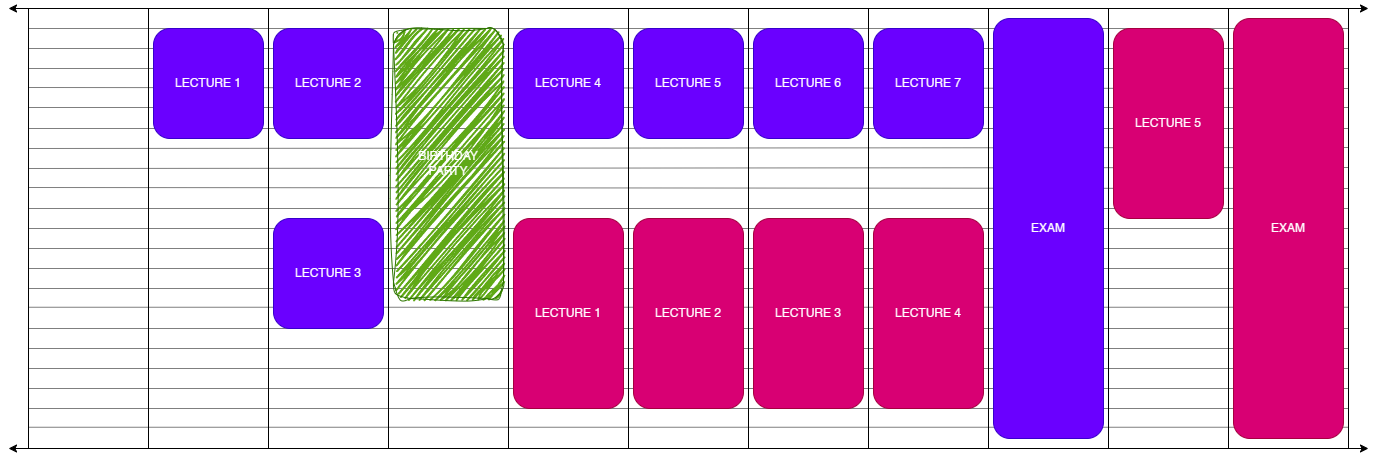

The diagram above was exported from draw.io. Its source (the exported page's mxGraphModel, read from the mxfile embedded in the PNG):
<mxGraphModel dx="1426" dy="831" grid="1" gridSize="10" guides="1" tooltips="1" connect="1" arrows="1" fold="1" page="1" pageScale="1" pageWidth="1400" pageHeight="520" math="0" shadow="0">
  <root>
    <mxCell id="0" />
    <mxCell id="1" parent="0" />
    <mxCell id="eg-3UFk_rfpXAobY3kr5-1" value="" style="endArrow=none;html=1;rounded=0;exitX=0;exitY=0.75;exitDx=0;exitDy=0;entryX=1;entryY=0.75;entryDx=0;entryDy=0;opacity=50;" edge="1" parent="1">
      <mxGeometry width="50" height="50" relative="1" as="geometry">
        <mxPoint x="40" y="458.75" as="sourcePoint" />
        <mxPoint x="1360" y="458.75" as="targetPoint" />
      </mxGeometry>
    </mxCell>
    <mxCell id="eg-3UFk_rfpXAobY3kr5-2" value="" style="endArrow=none;html=1;rounded=0;exitX=0;exitY=0.75;exitDx=0;exitDy=0;entryX=1;entryY=0.75;entryDx=0;entryDy=0;opacity=50;" edge="1" parent="1">
      <mxGeometry width="50" height="50" relative="1" as="geometry">
        <mxPoint x="40" y="440" as="sourcePoint" />
        <mxPoint x="1360" y="440" as="targetPoint" />
      </mxGeometry>
    </mxCell>
    <mxCell id="eg-3UFk_rfpXAobY3kr5-3" value="" style="endArrow=none;html=1;rounded=0;exitX=0;exitY=0.75;exitDx=0;exitDy=0;entryX=1;entryY=0.75;entryDx=0;entryDy=0;opacity=50;" edge="1" parent="1">
      <mxGeometry width="50" height="50" relative="1" as="geometry">
        <mxPoint x="40" y="420" as="sourcePoint" />
        <mxPoint x="1360" y="420" as="targetPoint" />
      </mxGeometry>
    </mxCell>
    <mxCell id="eg-3UFk_rfpXAobY3kr5-4" value="" style="endArrow=none;html=1;rounded=0;exitX=0;exitY=0.75;exitDx=0;exitDy=0;entryX=1;entryY=0.75;entryDx=0;entryDy=0;opacity=50;" edge="1" parent="1">
      <mxGeometry width="50" height="50" relative="1" as="geometry">
        <mxPoint x="40" y="400" as="sourcePoint" />
        <mxPoint x="1360" y="400" as="targetPoint" />
      </mxGeometry>
    </mxCell>
    <mxCell id="eg-3UFk_rfpXAobY3kr5-5" value="" style="endArrow=none;html=1;rounded=0;exitX=0;exitY=0.75;exitDx=0;exitDy=0;entryX=1;entryY=0.75;entryDx=0;entryDy=0;opacity=50;" edge="1" parent="1">
      <mxGeometry width="50" height="50" relative="1" as="geometry">
        <mxPoint x="40" y="380" as="sourcePoint" />
        <mxPoint x="1360" y="380" as="targetPoint" />
      </mxGeometry>
    </mxCell>
    <mxCell id="eg-3UFk_rfpXAobY3kr5-6" value="" style="endArrow=none;html=1;rounded=0;exitX=0;exitY=0.75;exitDx=0;exitDy=0;entryX=1;entryY=0.75;entryDx=0;entryDy=0;opacity=50;" edge="1" parent="1">
      <mxGeometry width="50" height="50" relative="1" as="geometry">
        <mxPoint x="40" y="360" as="sourcePoint" />
        <mxPoint x="1360" y="360" as="targetPoint" />
      </mxGeometry>
    </mxCell>
    <mxCell id="eg-3UFk_rfpXAobY3kr5-7" value="" style="endArrow=none;html=1;rounded=0;exitX=0;exitY=0.75;exitDx=0;exitDy=0;entryX=1;entryY=0.75;entryDx=0;entryDy=0;opacity=50;" edge="1" parent="1">
      <mxGeometry width="50" height="50" relative="1" as="geometry">
        <mxPoint x="40" y="338.75" as="sourcePoint" />
        <mxPoint x="1360" y="338.75" as="targetPoint" />
      </mxGeometry>
    </mxCell>
    <mxCell id="eg-3UFk_rfpXAobY3kr5-8" value="" style="endArrow=none;html=1;rounded=0;exitX=0;exitY=0.75;exitDx=0;exitDy=0;entryX=1;entryY=0.75;entryDx=0;entryDy=0;opacity=50;" edge="1" parent="1">
      <mxGeometry width="50" height="50" relative="1" as="geometry">
        <mxPoint x="40" y="320" as="sourcePoint" />
        <mxPoint x="1360" y="320" as="targetPoint" />
      </mxGeometry>
    </mxCell>
    <mxCell id="eg-3UFk_rfpXAobY3kr5-9" value="" style="endArrow=none;html=1;rounded=0;exitX=0;exitY=0.75;exitDx=0;exitDy=0;entryX=1;entryY=0.75;entryDx=0;entryDy=0;opacity=50;" edge="1" parent="1">
      <mxGeometry width="50" height="50" relative="1" as="geometry">
        <mxPoint x="40" y="300" as="sourcePoint" />
        <mxPoint x="1360" y="300" as="targetPoint" />
      </mxGeometry>
    </mxCell>
    <mxCell id="eg-3UFk_rfpXAobY3kr5-10" value="" style="endArrow=none;html=1;rounded=0;exitX=0;exitY=0.75;exitDx=0;exitDy=0;entryX=1;entryY=0.75;entryDx=0;entryDy=0;opacity=50;" edge="1" parent="1">
      <mxGeometry width="50" height="50" relative="1" as="geometry">
        <mxPoint x="40" y="280" as="sourcePoint" />
        <mxPoint x="1360" y="280" as="targetPoint" />
      </mxGeometry>
    </mxCell>
    <mxCell id="eg-3UFk_rfpXAobY3kr5-11" value="" style="endArrow=none;html=1;rounded=0;exitX=0;exitY=0.75;exitDx=0;exitDy=0;entryX=1;entryY=0.75;entryDx=0;entryDy=0;opacity=50;" edge="1" parent="1">
      <mxGeometry width="50" height="50" relative="1" as="geometry">
        <mxPoint x="40" y="260" as="sourcePoint" />
        <mxPoint x="1360" y="260" as="targetPoint" />
      </mxGeometry>
    </mxCell>
    <mxCell id="eg-3UFk_rfpXAobY3kr5-12" value="" style="endArrow=none;html=1;rounded=0;exitX=0;exitY=0.75;exitDx=0;exitDy=0;entryX=1;entryY=0.75;entryDx=0;entryDy=0;opacity=50;" edge="1" parent="1">
      <mxGeometry width="50" height="50" relative="1" as="geometry">
        <mxPoint x="40" y="240" as="sourcePoint" />
        <mxPoint x="1360" y="240" as="targetPoint" />
      </mxGeometry>
    </mxCell>
    <mxCell id="eg-3UFk_rfpXAobY3kr5-13" value="" style="endArrow=none;html=1;rounded=0;entryX=1.003;entryY=0.409;entryDx=0;entryDy=0;opacity=50;entryPerimeter=0;" edge="1" parent="1">
      <mxGeometry width="50" height="50" relative="1" as="geometry">
        <mxPoint x="40" y="219" as="sourcePoint" />
        <mxPoint x="1360" y="220" as="targetPoint" />
      </mxGeometry>
    </mxCell>
    <mxCell id="eg-3UFk_rfpXAobY3kr5-14" value="" style="endArrow=none;html=1;rounded=0;entryX=1;entryY=0.362;entryDx=0;entryDy=0;opacity=50;entryPerimeter=0;" edge="1" parent="1">
      <mxGeometry width="50" height="50" relative="1" as="geometry">
        <mxPoint x="40" y="200" as="sourcePoint" />
        <mxPoint x="1360" y="199" as="targetPoint" />
      </mxGeometry>
    </mxCell>
    <mxCell id="eg-3UFk_rfpXAobY3kr5-15" value="" style="endArrow=none;html=1;rounded=0;entryX=1;entryY=0.315;entryDx=0;entryDy=0;opacity=50;entryPerimeter=0;" edge="1" parent="1">
      <mxGeometry width="50" height="50" relative="1" as="geometry">
        <mxPoint x="40" y="180" as="sourcePoint" />
        <mxPoint x="1360" y="179" as="targetPoint" />
      </mxGeometry>
    </mxCell>
    <mxCell id="eg-3UFk_rfpXAobY3kr5-16" value="" style="endArrow=none;html=1;rounded=0;entryX=1.003;entryY=0.272;entryDx=0;entryDy=0;opacity=50;entryPerimeter=0;" edge="1" parent="1">
      <mxGeometry width="50" height="50" relative="1" as="geometry">
        <mxPoint x="40" y="160" as="sourcePoint" />
        <mxPoint x="1360" y="160" as="targetPoint" />
      </mxGeometry>
    </mxCell>
    <mxCell id="eg-3UFk_rfpXAobY3kr5-17" value="" style="endArrow=none;html=1;rounded=0;entryX=0.998;entryY=0.225;entryDx=0;entryDy=0;opacity=50;entryPerimeter=0;" edge="1" parent="1">
      <mxGeometry width="50" height="50" relative="1" as="geometry">
        <mxPoint x="40" y="139" as="sourcePoint" />
        <mxPoint x="1360" y="139" as="targetPoint" />
      </mxGeometry>
    </mxCell>
    <mxCell id="eg-3UFk_rfpXAobY3kr5-18" value="" style="endArrow=none;html=1;rounded=0;exitX=-0.004;exitY=0.179;exitDx=0;exitDy=0;entryX=1;entryY=0.182;entryDx=0;entryDy=0;opacity=50;entryPerimeter=0;exitPerimeter=0;" edge="1" parent="1">
      <mxGeometry width="50" height="50" relative="1" as="geometry">
        <mxPoint x="40" y="119" as="sourcePoint" />
        <mxPoint x="1360" y="120" as="targetPoint" />
      </mxGeometry>
    </mxCell>
    <mxCell id="eg-3UFk_rfpXAobY3kr5-19" value="" style="endArrow=none;html=1;rounded=0;exitX=0;exitY=0.75;exitDx=0;exitDy=0;entryX=1;entryY=0.75;entryDx=0;entryDy=0;opacity=50;" edge="1" parent="1">
      <mxGeometry width="50" height="50" relative="1" as="geometry">
        <mxPoint x="40" y="100" as="sourcePoint" />
        <mxPoint x="1360" y="100" as="targetPoint" />
      </mxGeometry>
    </mxCell>
    <mxCell id="eg-3UFk_rfpXAobY3kr5-20" value="" style="endArrow=none;html=1;rounded=0;exitX=0;exitY=0.75;exitDx=0;exitDy=0;entryX=1;entryY=0.75;entryDx=0;entryDy=0;opacity=50;" edge="1" parent="1">
      <mxGeometry width="50" height="50" relative="1" as="geometry">
        <mxPoint x="40" y="80" as="sourcePoint" />
        <mxPoint x="1360" y="80" as="targetPoint" />
      </mxGeometry>
    </mxCell>
    <mxCell id="eg-3UFk_rfpXAobY3kr5-21" value="" style="endArrow=none;html=1;rounded=0;exitX=0;exitY=0.75;exitDx=0;exitDy=0;entryX=1;entryY=0.75;entryDx=0;entryDy=0;opacity=50;" edge="1" parent="1">
      <mxGeometry width="50" height="50" relative="1" as="geometry">
        <mxPoint x="40" y="60" as="sourcePoint" />
        <mxPoint x="1360" y="60" as="targetPoint" />
      </mxGeometry>
    </mxCell>
    <mxCell id="eg-3UFk_rfpXAobY3kr5-22" value="" style="rounded=0;whiteSpace=wrap;html=1;fillColor=none;" vertex="1" parent="1">
      <mxGeometry x="1120" y="40" width="120" height="440" as="geometry" />
    </mxCell>
    <mxCell id="eg-3UFk_rfpXAobY3kr5-23" value="" style="rounded=0;whiteSpace=wrap;html=1;fillColor=none;" vertex="1" parent="1">
      <mxGeometry x="880" y="40" width="120" height="440" as="geometry" />
    </mxCell>
    <mxCell id="eg-3UFk_rfpXAobY3kr5-24" value="" style="rounded=0;whiteSpace=wrap;html=1;fillColor=none;" vertex="1" parent="1">
      <mxGeometry x="760" y="40" width="120" height="440" as="geometry" />
    </mxCell>
    <mxCell id="eg-3UFk_rfpXAobY3kr5-25" value="" style="rounded=0;whiteSpace=wrap;html=1;fillColor=none;" vertex="1" parent="1">
      <mxGeometry x="640" y="40" width="120" height="440" as="geometry" />
    </mxCell>
    <mxCell id="eg-3UFk_rfpXAobY3kr5-26" value="" style="rounded=0;whiteSpace=wrap;html=1;fillColor=none;" vertex="1" parent="1">
      <mxGeometry x="40" y="40" width="120" height="440" as="geometry" />
    </mxCell>
    <mxCell id="eg-3UFk_rfpXAobY3kr5-27" value="" style="rounded=0;whiteSpace=wrap;html=1;fillColor=none;" vertex="1" parent="1">
      <mxGeometry x="160" y="40" width="120" height="440" as="geometry" />
    </mxCell>
    <mxCell id="eg-3UFk_rfpXAobY3kr5-28" value="" style="rounded=0;whiteSpace=wrap;html=1;fillColor=none;" vertex="1" parent="1">
      <mxGeometry x="280" y="40" width="120" height="440" as="geometry" />
    </mxCell>
    <mxCell id="eg-3UFk_rfpXAobY3kr5-29" value="" style="rounded=0;whiteSpace=wrap;html=1;fillColor=none;" vertex="1" parent="1">
      <mxGeometry x="400" y="40" width="120" height="440" as="geometry" />
    </mxCell>
    <mxCell id="eg-3UFk_rfpXAobY3kr5-30" value="" style="rounded=0;whiteSpace=wrap;html=1;fillColor=none;" vertex="1" parent="1">
      <mxGeometry x="520" y="40" width="120" height="440" as="geometry" />
    </mxCell>
    <mxCell id="eg-3UFk_rfpXAobY3kr5-31" value="EXAM" style="rounded=1;whiteSpace=wrap;html=1;fillColor=#d80073;strokeColor=#A50040;fontColor=#ffffff;" vertex="1" parent="1">
      <mxGeometry x="1245" y="50" width="110" height="420" as="geometry" />
    </mxCell>
    <mxCell id="eg-3UFk_rfpXAobY3kr5-32" value="LECTURE 1" style="rounded=1;whiteSpace=wrap;html=1;fillColor=#6a00ff;strokeColor=#3700CC;fontColor=#ffffff;" vertex="1" parent="1">
      <mxGeometry x="165" y="60" width="110" height="110" as="geometry" />
    </mxCell>
    <mxCell id="eg-3UFk_rfpXAobY3kr5-33" value="LECTURE 2" style="rounded=1;whiteSpace=wrap;html=1;fillColor=#6a00ff;strokeColor=#3700CC;align=center;verticalAlign=middle;fontFamily=Helvetica;fontSize=12;fontColor=#ffffff;" vertex="1" parent="1">
      <mxGeometry x="285" y="60" width="110" height="110" as="geometry" />
    </mxCell>
    <mxCell id="eg-3UFk_rfpXAobY3kr5-34" value="LECTURE 3" style="rounded=1;whiteSpace=wrap;html=1;fillColor=#6a00ff;strokeColor=#3700CC;align=center;verticalAlign=middle;fontFamily=Helvetica;fontSize=12;fontColor=#ffffff;" vertex="1" parent="1">
      <mxGeometry x="285" y="250" width="110" height="110" as="geometry" />
    </mxCell>
    <mxCell id="eg-3UFk_rfpXAobY3kr5-35" value="LECTURE 4" style="rounded=1;whiteSpace=wrap;html=1;fillColor=#6a00ff;strokeColor=#3700CC;fontColor=#ffffff;" vertex="1" parent="1">
      <mxGeometry x="525" y="60" width="110" height="110" as="geometry" />
    </mxCell>
    <mxCell id="eg-3UFk_rfpXAobY3kr5-36" value="LECTURE 5" style="rounded=1;whiteSpace=wrap;html=1;fillColor=#6a00ff;strokeColor=#3700CC;align=center;verticalAlign=middle;fontFamily=Helvetica;fontSize=12;fontColor=#ffffff;" vertex="1" parent="1">
      <mxGeometry x="645" y="60" width="110" height="110" as="geometry" />
    </mxCell>
    <mxCell id="eg-3UFk_rfpXAobY3kr5-37" value="LECTURE 6" style="rounded=1;whiteSpace=wrap;html=1;fillColor=#6a00ff;strokeColor=#3700CC;align=center;verticalAlign=middle;fontFamily=Helvetica;fontSize=12;fontColor=#ffffff;" vertex="1" parent="1">
      <mxGeometry x="765" y="60" width="110" height="110" as="geometry" />
    </mxCell>
    <mxCell id="eg-3UFk_rfpXAobY3kr5-38" value="LECTURE 7" style="rounded=1;whiteSpace=wrap;html=1;fillColor=#6a00ff;strokeColor=#3700CC;align=center;verticalAlign=middle;fontFamily=Helvetica;fontSize=12;fontColor=#ffffff;" vertex="1" parent="1">
      <mxGeometry x="885" y="60" width="110" height="110" as="geometry" />
    </mxCell>
    <mxCell id="eg-3UFk_rfpXAobY3kr5-39" value="EXAM" style="rounded=1;whiteSpace=wrap;html=1;fillColor=#6a00ff;strokeColor=#3700CC;glass=0;shadow=0;fontColor=#ffffff;" vertex="1" parent="1">
      <mxGeometry x="1005" y="50" width="110" height="420" as="geometry" />
    </mxCell>
    <mxCell id="eg-3UFk_rfpXAobY3kr5-40" value="LECTURE 1" style="rounded=1;whiteSpace=wrap;html=1;fillColor=#d80073;strokeColor=#A50040;align=center;verticalAlign=middle;fontFamily=Helvetica;fontSize=12;fontColor=#ffffff;" vertex="1" parent="1">
      <mxGeometry x="525" y="250" width="110" height="190" as="geometry" />
    </mxCell>
    <mxCell id="eg-3UFk_rfpXAobY3kr5-41" value="LECTURE 2" style="rounded=1;whiteSpace=wrap;html=1;fillColor=#d80073;strokeColor=#A50040;align=center;verticalAlign=middle;fontFamily=Helvetica;fontSize=12;fontColor=#ffffff;" vertex="1" parent="1">
      <mxGeometry x="645" y="250" width="110" height="190" as="geometry" />
    </mxCell>
    <mxCell id="eg-3UFk_rfpXAobY3kr5-42" value="LECTURE 3" style="rounded=1;whiteSpace=wrap;html=1;fillColor=#d80073;strokeColor=#A50040;align=center;verticalAlign=middle;fontFamily=Helvetica;fontSize=12;fontColor=#ffffff;" vertex="1" parent="1">
      <mxGeometry x="765" y="250" width="110" height="190" as="geometry" />
    </mxCell>
    <mxCell id="eg-3UFk_rfpXAobY3kr5-43" value="LECTURE 5" style="rounded=1;whiteSpace=wrap;html=1;fillColor=#d80073;strokeColor=#A50040;align=center;verticalAlign=middle;fontFamily=Helvetica;fontSize=12;fontColor=#ffffff;" vertex="1" parent="1">
      <mxGeometry x="1125" y="60" width="110" height="190" as="geometry" />
    </mxCell>
    <mxCell id="eg-3UFk_rfpXAobY3kr5-44" value="LECTURE 4" style="rounded=1;whiteSpace=wrap;html=1;fillColor=#d80073;strokeColor=#A50040;align=center;verticalAlign=middle;fontFamily=Helvetica;fontSize=12;fontColor=#ffffff;" vertex="1" parent="1">
      <mxGeometry x="885" y="250" width="110" height="190" as="geometry" />
    </mxCell>
    <mxCell id="eg-3UFk_rfpXAobY3kr5-45" value="" style="rounded=0;whiteSpace=wrap;html=1;fillColor=none;" vertex="1" parent="1">
      <mxGeometry x="1000" y="40" width="120" height="440" as="geometry" />
    </mxCell>
    <mxCell id="eg-3UFk_rfpXAobY3kr5-46" value="" style="rounded=0;whiteSpace=wrap;html=1;fillColor=none;" vertex="1" parent="1">
      <mxGeometry x="1240" y="40" width="120" height="440" as="geometry" />
    </mxCell>
    <mxCell id="eg-3UFk_rfpXAobY3kr5-47" value="" style="endArrow=classic;startArrow=classic;html=1;rounded=0;strokeWidth=1;" edge="1" parent="1">
      <mxGeometry width="50" height="50" relative="1" as="geometry">
        <mxPoint x="20" y="40" as="sourcePoint" />
        <mxPoint x="1380" y="40" as="targetPoint" />
      </mxGeometry>
    </mxCell>
    <mxCell id="eg-3UFk_rfpXAobY3kr5-48" value="" style="endArrow=classic;startArrow=classic;html=1;rounded=0;strokeWidth=1;" edge="1" parent="1">
      <mxGeometry width="50" height="50" relative="1" as="geometry">
        <mxPoint x="20" y="480" as="sourcePoint" />
        <mxPoint x="1380" y="480" as="targetPoint" />
      </mxGeometry>
    </mxCell>
    <mxCell id="eg-3UFk_rfpXAobY3kr5-49" value="BIRTHDAY&lt;br&gt;PARTY" style="rounded=1;whiteSpace=wrap;html=1;fillColor=#60a917;strokeColor=#2D7600;align=center;verticalAlign=middle;fontFamily=Helvetica;fontSize=12;fontColor=#ffffff;sketch=1;curveFitting=1;jiggle=3;fillWeight=2;hachureGap=-1;hachureAngle=-41;simplification=0;treeFolding=0;treeMoving=0;enumerate=0;" vertex="1" parent="1">
      <mxGeometry x="405" y="60" width="110" height="270" as="geometry" />
    </mxCell>
  </root>
</mxGraphModel>